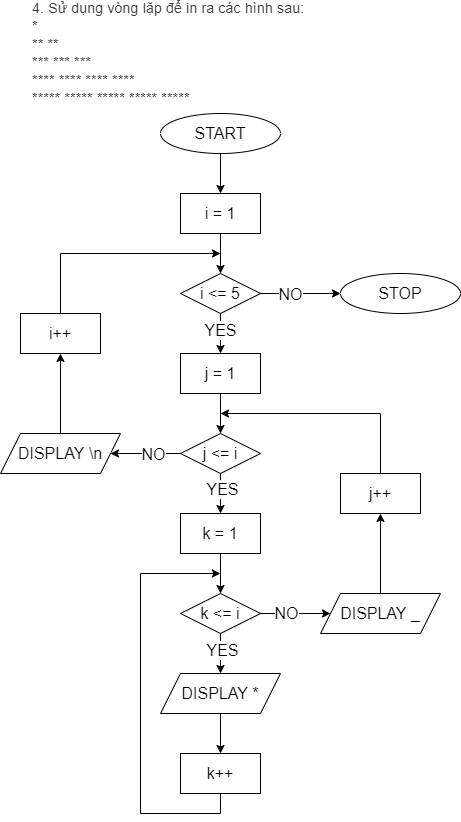

The diagram above was exported from draw.io. Its source (the exported page's mxGraphModel, read from the mxfile embedded in the PNG):
<mxGraphModel dx="702" dy="865" grid="1" gridSize="10" guides="1" tooltips="1" connect="1" arrows="1" fold="1" page="1" pageScale="1" pageWidth="827" pageHeight="1169" math="0" shadow="0">
  <root>
    <mxCell id="0" />
    <mxCell id="1" parent="0" />
    <mxCell id="muFkuSmyPxeF2WCMdQNn-1" value="&lt;span style=&quot;color: rgb(60, 64, 67); font-family: Roboto, Arial, sans-serif; font-size: 14px; letter-spacing: 0.2px;&quot;&gt;4. Sử dụng vòng lặp để in ra các hình sau:&lt;/span&gt;&lt;br style=&quot;color: rgb(60, 64, 67); font-family: Roboto, Arial, sans-serif; font-size: 14px; letter-spacing: 0.2px;&quot;&gt;&lt;span style=&quot;color: rgb(60, 64, 67); font-family: Roboto, Arial, sans-serif; font-size: 14px; letter-spacing: 0.2px;&quot;&gt;*&amp;nbsp;&lt;/span&gt;&lt;br style=&quot;color: rgb(60, 64, 67); font-family: Roboto, Arial, sans-serif; font-size: 14px; letter-spacing: 0.2px;&quot;&gt;&lt;span style=&quot;color: rgb(60, 64, 67); font-family: Roboto, Arial, sans-serif; font-size: 14px; letter-spacing: 0.2px;&quot;&gt;** **&lt;/span&gt;&lt;br style=&quot;color: rgb(60, 64, 67); font-family: Roboto, Arial, sans-serif; font-size: 14px; letter-spacing: 0.2px;&quot;&gt;&lt;span style=&quot;color: rgb(60, 64, 67); font-family: Roboto, Arial, sans-serif; font-size: 14px; letter-spacing: 0.2px;&quot;&gt;*** *** ***&lt;/span&gt;&lt;br style=&quot;color: rgb(60, 64, 67); font-family: Roboto, Arial, sans-serif; font-size: 14px; letter-spacing: 0.2px;&quot;&gt;&lt;span style=&quot;color: rgb(60, 64, 67); font-family: Roboto, Arial, sans-serif; font-size: 14px; letter-spacing: 0.2px;&quot;&gt;**** **** **** ****&lt;/span&gt;&lt;br style=&quot;color: rgb(60, 64, 67); font-family: Roboto, Arial, sans-serif; font-size: 14px; letter-spacing: 0.2px;&quot;&gt;&lt;span style=&quot;color: rgb(60, 64, 67); font-family: Roboto, Arial, sans-serif; font-size: 14px; letter-spacing: 0.2px;&quot;&gt;***** ***** ***** ***** *****&lt;/span&gt;" style="text;html=1;strokeColor=none;fillColor=none;align=left;verticalAlign=middle;whiteSpace=wrap;rounded=0;" vertex="1" parent="1">
      <mxGeometry x="210" y="10" width="310" height="100" as="geometry" />
    </mxCell>
    <mxCell id="muFkuSmyPxeF2WCMdQNn-4" value="" style="edgeStyle=orthogonalEdgeStyle;rounded=0;orthogonalLoop=1;jettySize=auto;html=1;fontSize=16;" edge="1" parent="1" source="muFkuSmyPxeF2WCMdQNn-2" target="muFkuSmyPxeF2WCMdQNn-3">
      <mxGeometry relative="1" as="geometry" />
    </mxCell>
    <mxCell id="muFkuSmyPxeF2WCMdQNn-2" value="START" style="ellipse;whiteSpace=wrap;html=1;fontSize=16;" vertex="1" parent="1">
      <mxGeometry x="340" y="120" width="120" height="40" as="geometry" />
    </mxCell>
    <mxCell id="muFkuSmyPxeF2WCMdQNn-9" value="" style="edgeStyle=orthogonalEdgeStyle;rounded=0;orthogonalLoop=1;jettySize=auto;html=1;fontSize=16;" edge="1" parent="1" source="muFkuSmyPxeF2WCMdQNn-3" target="muFkuSmyPxeF2WCMdQNn-8">
      <mxGeometry relative="1" as="geometry" />
    </mxCell>
    <mxCell id="muFkuSmyPxeF2WCMdQNn-3" value="i = 1" style="whiteSpace=wrap;html=1;fontSize=16;" vertex="1" parent="1">
      <mxGeometry x="360" y="200" width="80" height="40" as="geometry" />
    </mxCell>
    <mxCell id="muFkuSmyPxeF2WCMdQNn-11" value="" style="edgeStyle=orthogonalEdgeStyle;rounded=0;orthogonalLoop=1;jettySize=auto;html=1;fontSize=16;" edge="1" parent="1" source="muFkuSmyPxeF2WCMdQNn-8" target="muFkuSmyPxeF2WCMdQNn-10">
      <mxGeometry relative="1" as="geometry" />
    </mxCell>
    <mxCell id="muFkuSmyPxeF2WCMdQNn-35" value="YES" style="edgeLabel;html=1;align=center;verticalAlign=middle;resizable=0;points=[];fontSize=16;" vertex="1" connectable="0" parent="muFkuSmyPxeF2WCMdQNn-11">
      <mxGeometry x="-0.22" y="-1" relative="1" as="geometry">
        <mxPoint as="offset" />
      </mxGeometry>
    </mxCell>
    <mxCell id="muFkuSmyPxeF2WCMdQNn-34" value="" style="edgeStyle=orthogonalEdgeStyle;rounded=0;orthogonalLoop=1;jettySize=auto;html=1;fontSize=16;" edge="1" parent="1" source="muFkuSmyPxeF2WCMdQNn-8" target="muFkuSmyPxeF2WCMdQNn-33">
      <mxGeometry relative="1" as="geometry" />
    </mxCell>
    <mxCell id="muFkuSmyPxeF2WCMdQNn-36" value="NO" style="edgeLabel;html=1;align=center;verticalAlign=middle;resizable=0;points=[];fontSize=16;" vertex="1" connectable="0" parent="muFkuSmyPxeF2WCMdQNn-34">
      <mxGeometry x="-0.265" relative="1" as="geometry">
        <mxPoint as="offset" />
      </mxGeometry>
    </mxCell>
    <mxCell id="muFkuSmyPxeF2WCMdQNn-8" value="i &amp;lt;= 5" style="rhombus;whiteSpace=wrap;html=1;fontSize=16;" vertex="1" parent="1">
      <mxGeometry x="360" y="280" width="80" height="40" as="geometry" />
    </mxCell>
    <mxCell id="muFkuSmyPxeF2WCMdQNn-13" value="" style="edgeStyle=orthogonalEdgeStyle;rounded=0;orthogonalLoop=1;jettySize=auto;html=1;fontSize=16;" edge="1" parent="1" source="muFkuSmyPxeF2WCMdQNn-10" target="muFkuSmyPxeF2WCMdQNn-12">
      <mxGeometry relative="1" as="geometry" />
    </mxCell>
    <mxCell id="muFkuSmyPxeF2WCMdQNn-10" value="j = 1" style="whiteSpace=wrap;html=1;fontSize=16;" vertex="1" parent="1">
      <mxGeometry x="360" y="360" width="80" height="40" as="geometry" />
    </mxCell>
    <mxCell id="muFkuSmyPxeF2WCMdQNn-15" value="" style="edgeStyle=orthogonalEdgeStyle;rounded=0;orthogonalLoop=1;jettySize=auto;html=1;fontSize=16;" edge="1" parent="1" source="muFkuSmyPxeF2WCMdQNn-12" target="muFkuSmyPxeF2WCMdQNn-14">
      <mxGeometry relative="1" as="geometry" />
    </mxCell>
    <mxCell id="muFkuSmyPxeF2WCMdQNn-37" value="YES" style="edgeLabel;html=1;align=center;verticalAlign=middle;resizable=0;points=[];fontSize=16;" vertex="1" connectable="0" parent="muFkuSmyPxeF2WCMdQNn-15">
      <mxGeometry x="-0.26" y="1" relative="1" as="geometry">
        <mxPoint as="offset" />
      </mxGeometry>
    </mxCell>
    <mxCell id="muFkuSmyPxeF2WCMdQNn-29" value="" style="edgeStyle=orthogonalEdgeStyle;rounded=0;orthogonalLoop=1;jettySize=auto;html=1;fontSize=16;" edge="1" parent="1" source="muFkuSmyPxeF2WCMdQNn-12" target="muFkuSmyPxeF2WCMdQNn-28">
      <mxGeometry relative="1" as="geometry">
        <Array as="points">
          <mxPoint x="330" y="460" />
          <mxPoint x="330" y="460" />
        </Array>
      </mxGeometry>
    </mxCell>
    <mxCell id="muFkuSmyPxeF2WCMdQNn-38" value="NO" style="edgeLabel;html=1;align=center;verticalAlign=middle;resizable=0;points=[];fontSize=16;" vertex="1" connectable="0" parent="muFkuSmyPxeF2WCMdQNn-29">
      <mxGeometry x="-0.2057" relative="1" as="geometry">
        <mxPoint as="offset" />
      </mxGeometry>
    </mxCell>
    <mxCell id="muFkuSmyPxeF2WCMdQNn-12" value="j &amp;lt;= i" style="rhombus;whiteSpace=wrap;html=1;fontSize=16;" vertex="1" parent="1">
      <mxGeometry x="360" y="440" width="80" height="40" as="geometry" />
    </mxCell>
    <mxCell id="muFkuSmyPxeF2WCMdQNn-17" value="" style="edgeStyle=orthogonalEdgeStyle;rounded=0;orthogonalLoop=1;jettySize=auto;html=1;fontSize=16;" edge="1" parent="1" source="muFkuSmyPxeF2WCMdQNn-14" target="muFkuSmyPxeF2WCMdQNn-16">
      <mxGeometry relative="1" as="geometry" />
    </mxCell>
    <mxCell id="muFkuSmyPxeF2WCMdQNn-14" value="k = 1" style="whiteSpace=wrap;html=1;fontSize=16;" vertex="1" parent="1">
      <mxGeometry x="360" y="520" width="80" height="40" as="geometry" />
    </mxCell>
    <mxCell id="muFkuSmyPxeF2WCMdQNn-19" value="" style="edgeStyle=orthogonalEdgeStyle;rounded=0;orthogonalLoop=1;jettySize=auto;html=1;fontSize=16;" edge="1" parent="1" source="muFkuSmyPxeF2WCMdQNn-16" target="muFkuSmyPxeF2WCMdQNn-18">
      <mxGeometry relative="1" as="geometry" />
    </mxCell>
    <mxCell id="muFkuSmyPxeF2WCMdQNn-39" value="YES" style="edgeLabel;html=1;align=center;verticalAlign=middle;resizable=0;points=[];fontSize=16;" vertex="1" connectable="0" parent="muFkuSmyPxeF2WCMdQNn-19">
      <mxGeometry x="-0.22" y="1" relative="1" as="geometry">
        <mxPoint as="offset" />
      </mxGeometry>
    </mxCell>
    <mxCell id="muFkuSmyPxeF2WCMdQNn-24" value="" style="edgeStyle=orthogonalEdgeStyle;rounded=0;orthogonalLoop=1;jettySize=auto;html=1;fontSize=16;" edge="1" parent="1" source="muFkuSmyPxeF2WCMdQNn-16" target="muFkuSmyPxeF2WCMdQNn-23">
      <mxGeometry relative="1" as="geometry" />
    </mxCell>
    <mxCell id="muFkuSmyPxeF2WCMdQNn-40" value="NO" style="edgeLabel;html=1;align=center;verticalAlign=middle;resizable=0;points=[];fontSize=16;" vertex="1" connectable="0" parent="muFkuSmyPxeF2WCMdQNn-24">
      <mxGeometry x="-0.2971" y="1" relative="1" as="geometry">
        <mxPoint as="offset" />
      </mxGeometry>
    </mxCell>
    <mxCell id="muFkuSmyPxeF2WCMdQNn-16" value="k &amp;lt;= i" style="rhombus;whiteSpace=wrap;html=1;fontSize=16;" vertex="1" parent="1">
      <mxGeometry x="360" y="600" width="80" height="40" as="geometry" />
    </mxCell>
    <mxCell id="muFkuSmyPxeF2WCMdQNn-21" value="" style="edgeStyle=orthogonalEdgeStyle;rounded=0;orthogonalLoop=1;jettySize=auto;html=1;fontSize=16;" edge="1" parent="1" source="muFkuSmyPxeF2WCMdQNn-18" target="muFkuSmyPxeF2WCMdQNn-20">
      <mxGeometry relative="1" as="geometry" />
    </mxCell>
    <mxCell id="muFkuSmyPxeF2WCMdQNn-18" value="DISPLAY *" style="shape=parallelogram;perimeter=parallelogramPerimeter;whiteSpace=wrap;html=1;fixedSize=1;fontSize=16;" vertex="1" parent="1">
      <mxGeometry x="340" y="680" width="120" height="40" as="geometry" />
    </mxCell>
    <mxCell id="muFkuSmyPxeF2WCMdQNn-22" style="edgeStyle=orthogonalEdgeStyle;rounded=0;orthogonalLoop=1;jettySize=auto;html=1;exitX=0.5;exitY=1;exitDx=0;exitDy=0;fontSize=16;" edge="1" parent="1" source="muFkuSmyPxeF2WCMdQNn-20">
      <mxGeometry relative="1" as="geometry">
        <mxPoint x="399.8823529411766" y="580" as="targetPoint" />
        <Array as="points">
          <mxPoint x="400" y="820" />
          <mxPoint x="320" y="820" />
          <mxPoint x="320" y="580" />
        </Array>
      </mxGeometry>
    </mxCell>
    <mxCell id="muFkuSmyPxeF2WCMdQNn-20" value="k++" style="whiteSpace=wrap;html=1;fontSize=16;" vertex="1" parent="1">
      <mxGeometry x="360" y="760" width="80" height="40" as="geometry" />
    </mxCell>
    <mxCell id="muFkuSmyPxeF2WCMdQNn-26" value="" style="edgeStyle=orthogonalEdgeStyle;rounded=0;orthogonalLoop=1;jettySize=auto;html=1;fontSize=16;" edge="1" parent="1" source="muFkuSmyPxeF2WCMdQNn-23" target="muFkuSmyPxeF2WCMdQNn-25">
      <mxGeometry relative="1" as="geometry" />
    </mxCell>
    <mxCell id="muFkuSmyPxeF2WCMdQNn-23" value="DISPLAY _" style="shape=parallelogram;perimeter=parallelogramPerimeter;whiteSpace=wrap;html=1;fixedSize=1;fontSize=16;" vertex="1" parent="1">
      <mxGeometry x="500" y="600" width="120" height="40" as="geometry" />
    </mxCell>
    <mxCell id="muFkuSmyPxeF2WCMdQNn-27" style="edgeStyle=orthogonalEdgeStyle;rounded=0;orthogonalLoop=1;jettySize=auto;html=1;exitX=0.5;exitY=0;exitDx=0;exitDy=0;fontSize=16;" edge="1" parent="1" source="muFkuSmyPxeF2WCMdQNn-25">
      <mxGeometry relative="1" as="geometry">
        <mxPoint x="400" y="420" as="targetPoint" />
        <Array as="points">
          <mxPoint x="560" y="420" />
        </Array>
      </mxGeometry>
    </mxCell>
    <mxCell id="muFkuSmyPxeF2WCMdQNn-25" value="j++" style="whiteSpace=wrap;html=1;fontSize=16;" vertex="1" parent="1">
      <mxGeometry x="520" y="480" width="80" height="40" as="geometry" />
    </mxCell>
    <mxCell id="muFkuSmyPxeF2WCMdQNn-31" value="" style="edgeStyle=orthogonalEdgeStyle;rounded=0;orthogonalLoop=1;jettySize=auto;html=1;fontSize=16;" edge="1" parent="1" source="muFkuSmyPxeF2WCMdQNn-28" target="muFkuSmyPxeF2WCMdQNn-30">
      <mxGeometry relative="1" as="geometry" />
    </mxCell>
    <mxCell id="muFkuSmyPxeF2WCMdQNn-28" value="DISPLAY \n" style="shape=parallelogram;perimeter=parallelogramPerimeter;whiteSpace=wrap;html=1;fixedSize=1;fontSize=16;" vertex="1" parent="1">
      <mxGeometry x="180" y="440" width="120" height="40" as="geometry" />
    </mxCell>
    <mxCell id="muFkuSmyPxeF2WCMdQNn-32" style="edgeStyle=orthogonalEdgeStyle;rounded=0;orthogonalLoop=1;jettySize=auto;html=1;exitX=0.5;exitY=0;exitDx=0;exitDy=0;fontSize=16;" edge="1" parent="1" source="muFkuSmyPxeF2WCMdQNn-30">
      <mxGeometry relative="1" as="geometry">
        <mxPoint x="400" y="260" as="targetPoint" />
        <Array as="points">
          <mxPoint x="240" y="260" />
        </Array>
      </mxGeometry>
    </mxCell>
    <mxCell id="muFkuSmyPxeF2WCMdQNn-30" value="i++" style="whiteSpace=wrap;html=1;fontSize=16;" vertex="1" parent="1">
      <mxGeometry x="200" y="320" width="80" height="40" as="geometry" />
    </mxCell>
    <mxCell id="muFkuSmyPxeF2WCMdQNn-33" value="STOP" style="ellipse;whiteSpace=wrap;html=1;fontSize=16;" vertex="1" parent="1">
      <mxGeometry x="520" y="280" width="120" height="40" as="geometry" />
    </mxCell>
  </root>
</mxGraphModel>